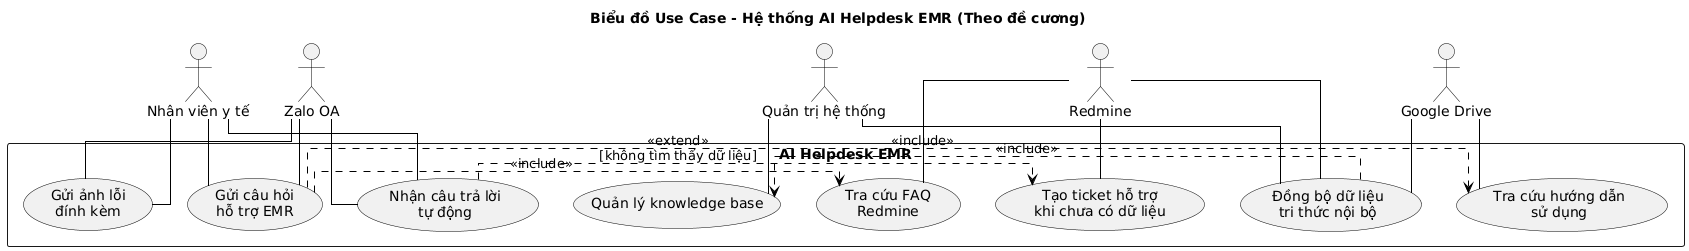

The diagram above was rendered by PlantUML. Its source (embedded in the PNG):
@startuml Use Case - Thesis Proposal

skinparam actorStyle default
skinparam packageStyle rectangle
skinparam shadowing false
skinparam defaultFontName Arial
skinparam backgroundColor #FFFFFF
skinparam usecaseBorderColor #000000
skinparam actorBorderColor #000000
skinparam arrowColor #000000
skinparam linetype ortho

title Biểu đồ Use Case - Hệ thống AI Helpdesk EMR (Theo đề cương)

actor "Nhân viên y tế" as User
actor "Quản trị hệ thống" as Admin
actor "Zalo OA" as Zalo
actor "Redmine" as Redmine
actor "Google Drive" as GDrive

rectangle "AI Helpdesk EMR" {
  usecase "Gửi câu hỏi\nhỗ trợ EMR" as UC01
  usecase "Gửi ảnh lỗi\nđính kèm" as UC02
  usecase "Nhận câu trả lời\ntự động" as UC03
  usecase "Tra cứu FAQ\nRedmine" as UC04
  usecase "Tra cứu hướng dẫn\nsử dụng" as UC05
  usecase "Tạo ticket hỗ trợ\nkhi chưa có dữ liệu" as UC06
  usecase "Đồng bộ dữ liệu\ntri thức nội bộ" as UC07
  usecase "Quản lý knowledge base" as UC08
}

User -- UC01
User -- UC02
User -- UC03
Admin -- UC07
Admin -- UC08
Zalo -- UC01
Zalo -- UC02
Zalo -- UC03
Redmine -- UC04
Redmine -- UC06
GDrive -- UC05
GDrive -- UC07
Redmine -- UC07

UC01 .> UC04 : <<include>>
UC01 .> UC05 : <<include>>
UC03 .> UC06 : <<extend>>\n[không tìm thấy dữ liệu]
UC07 .> UC08 : <<include>>

@enduml